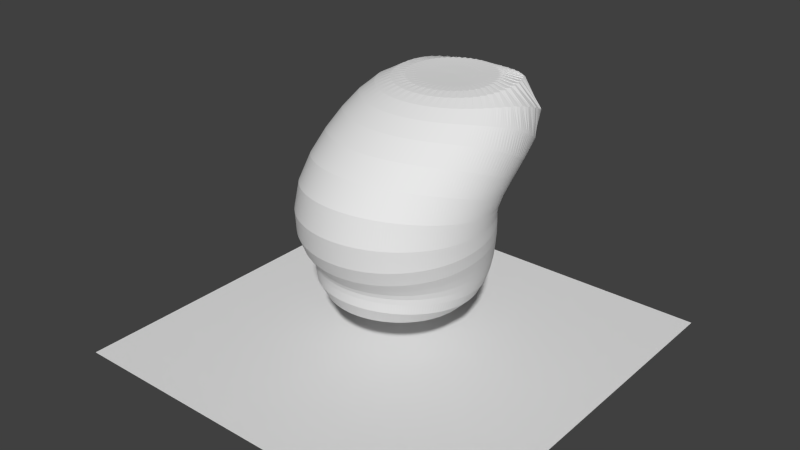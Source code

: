 # Source: attractor.blend  (saved by Blender 2.76.0; exported with 4.5.12 LTS)
import bpy
from mathutils import Matrix  # noqa: F401  (used for matrix-valued properties, if any)

bpy.ops.wm.read_factory_settings(use_empty=True)
scene = bpy.context.scene
scene.name = 'Scene'

# ---- collections
col_collection_1 = bpy.data.collections.new('Collection 1'); scene.collection.children.link(col_collection_1)

# ---- world
world_world = bpy.data.worlds.new('World'); scene.world = world_world
world_world.color = (0.05088, 0.05088, 0.05088)
world_world.use_sun_shadow = False
world_world.sun_shadow_jitter_overblur = 0.0
world_world.cycles.sampling_method = 'MANUAL'
world_world.cycles.sample_map_resolution = 256

# ---- meshes
me_plane = bpy.data.meshes.new('Plane')
me_plane.from_pydata([(-1.0, -1.0, 0.0), (1.0, -1.0, 0.0), (-1.0, 1.0, 0.0), (1.0, 1.0, 0.0)], [], [(0, 1, 3, 2)])
me_plane.use_remesh_preserve_volume = False
me_plane.use_remesh_preserve_attributes = False
me_plane.use_mirror_vertex_groups = False
me_plane.update()
me_mesh = bpy.data.meshes.new('Mesh')
me_mesh.from_pydata([(-0.5879, 1.816e-07, -0.1), (-0.5825, 0.08043, -0.1), (-0.5669, 0.1566, -0.1), (-0.5418, 0.2288, -0.1), (-0.5078, 0.2965, -0.1), (-0.4656, 0.359, -0.1), (-0.4157, 0.4157, -0.1), (-0.359, 0.4656, -0.1), (-0.2965, 0.5078, -0.1), (-0.2288, 0.5418, -0.1), (-0.1566, 0.5669, -0.1), (-0.08043, 0.5825, -0.1), (1.816e-07, 0.5879, -0.1), (0.08043, 0.5825, -0.1), (0.1566, 0.5669, -0.1), (0.2288, 0.5418, -0.1), (0.2965, 0.5078, -0.1), (0.359, 0.4656, -0.1), (0.4157, 0.4157, -0.1), (0.4656, 0.359, -0.1), (0.5078, 0.2965, -0.1), (0.5418, 0.2288, -0.1), (0.5669, 0.1566, -0.1), (0.5825, 0.08043, -0.1), (0.5879, -1.816e-07, -0.1), (0.5825, -0.08043, -0.1), (0.5669, -0.1566, -0.1), (0.5418, -0.2288, -0.1), (0.5078, -0.2965, -0.1), (0.4656, -0.359, -0.1), (0.4157, -0.4157, -0.1), (0.359, -0.4656, -0.1), (0.2965, -0.5078, -0.1), (0.2288, -0.5418, -0.1), (0.1566, -0.5669, -0.1), (0.08043, -0.5825, -0.1), (-1.816e-07, -0.5879, -0.1), (-0.08043, -0.5825, -0.1), (-0.1566, -0.5669, -0.1), (-0.2288, -0.5418, -0.1), (-0.2965, -0.5078, -0.1), (-0.359, -0.4656, -0.1), (-0.4157, -0.4157, -0.1), (-0.4656, -0.359, -0.1), (-0.5078, -0.2965, -0.1), (-0.5418, -0.2288, -0.1), (-0.5669, -0.1566, -0.1), (-0.5825, -0.08043, -0.1), (-0.9001, -1.53, -0.9614), (-0.8915, -1.408, -0.9546), (-0.8676, -1.291, -0.9482), (-0.8293, -1.18, -0.9432), (-0.7774, -1.077, -0.9396), (-0.7129, -0.9807, -0.9372), (-0.6368, -0.8942, -0.9357), (-0.5503, -0.818, -0.9348), (-0.4545, -0.7533, -0.9342), (-0.3505, -0.7012, -0.9339), (-0.2394, -0.6627, -0.9337), (-0.1223, -0.6388, -0.9337), (0.0, -0.6306, -0.9336), (0.1223, -0.6388, -0.9337), (0.2394, -0.6627, -0.9337), (0.3505, -0.7012, -0.9339), (0.4545, -0.7533, -0.9342), (0.5503, -0.818, -0.9348), (0.6368, -0.8942, -0.9357), (0.7129, -0.9807, -0.9372), (0.7774, -1.077, -0.9396), (0.8293, -1.18, -0.9432), (0.8676, -1.291, -0.9482), (0.8915, -1.408, -0.9546), (0.9001, -1.53, -0.9614), (0.8927, -1.653, -0.9677), (0.8696, -1.771, -0.9728), (0.8318, -1.882, -0.9764), (0.7802, -1.987, -0.9788), (0.7157, -2.083, -0.9803), (0.6395, -2.171, -0.9813), (0.5527, -2.247, -0.9818), (0.4566, -2.313, -0.982), (0.3522, -2.365, -0.9821), (0.2407, -2.404, -0.9822), (0.123, -2.428, -0.9822), (0.0, -2.437, -0.9822), (-0.123, -2.428, -0.9822), (-0.2407, -2.404, -0.9822), (-0.3522, -2.365, -0.9821), (-0.4566, -2.313, -0.982), (-0.5527, -2.247, -0.9818), (-0.6395, -2.171, -0.9813), (-0.7157, -2.083, -0.9803), (-0.7802, -1.987, -0.9788), (-0.8318, -1.882, -0.9764), (-0.8696, -1.771, -0.9728), (-0.8927, -1.653, -0.9677), (-0.9, -1.015, -1.863), (-0.8921, -0.893, -1.864), (-0.8684, -0.7758, -1.865), (-0.83, -0.6646, -1.866), (-0.778, -0.5605, -1.867), (-0.7134, -0.4645, -1.868), (-0.6373, -0.3778, -1.869), (-0.5508, -0.3014, -1.869), (-0.455, -0.2365, -1.87), (-0.351, -0.1841, -1.87), (-0.2398, -0.1454, -1.87), (-0.1225, -0.1213, -1.87), (2.98e-08, -0.1131, -1.87), (0.1225, -0.1213, -1.87), (0.2398, -0.1454, -1.87), (0.351, -0.1841, -1.87), (0.455, -0.2365, -1.87), (0.5508, -0.3014, -1.869), (0.6373, -0.3778, -1.869), (0.7134, -0.4645, -1.868), (0.778, -0.5605, -1.867), (0.83, -0.6646, -1.866), (0.8684, -0.7758, -1.865), (0.8921, -0.893, -1.864), (0.9, -1.015, -1.863), (0.8915, -1.138, -1.861), (0.8674, -1.254, -1.86), (0.8287, -1.365, -1.859), (0.7764, -1.469, -1.858), (0.7117, -1.564, -1.857), (0.6356, -1.651, -1.856), (0.5491, -1.727, -1.856), (0.4535, -1.791, -1.855), (0.3497, -1.843, -1.855), (0.2389, -1.882, -1.854), (0.1221, -1.906, -1.854), (2.98e-08, -1.914, -1.854), (-0.1221, -1.906, -1.854), (-0.2389, -1.882, -1.854), (-0.3497, -1.843, -1.855), (-0.4535, -1.791, -1.855), (-0.5491, -1.727, -1.856), (-0.6356, -1.651, -1.856), (-0.7117, -1.564, -1.857), (-0.7764, -1.469, -1.858), (-0.8287, -1.365, -1.859), (-0.8674, -1.254, -1.86), (-0.8915, -1.138, -1.861), (-0.729, -1.197, -2.249), (-0.7223, -1.097, -2.249), (-0.7029, -1.003, -2.249), (-0.6718, -0.9131, -2.249), (-0.6296, -0.8291, -2.249), (-0.5772, -0.7515, -2.249), (-0.5154, -0.6814, -2.249), (-0.4453, -0.6197, -2.249), (-0.3677, -0.5673, -2.249), (-0.2837, -0.5251, -2.249), (-0.194, -0.4939, -2.249), (-0.09933, -0.4746, -2.249), (1.492e-07, -0.4679, -2.249), (0.09933, -0.4746, -2.249), (0.194, -0.4939, -2.249), (0.2837, -0.5251, -2.249), (0.3677, -0.5673, -2.249), (0.4453, -0.6197, -2.249), (0.5154, -0.6814, -2.249), (0.5772, -0.7515, -2.249), (0.6296, -0.8291, -2.249), (0.6718, -0.9131, -2.249), (0.7029, -1.003, -2.249), (0.7223, -1.097, -2.249), (0.729, -1.197, -2.249), (0.7223, -1.296, -2.249), (0.7029, -1.391, -2.249), (0.6718, -1.481, -2.249), (0.6296, -1.565, -2.249), (0.5772, -1.642, -2.249), (0.5154, -1.712, -2.249), (0.4453, -1.774, -2.249), (0.3677, -1.826, -2.249), (0.2837, -1.869, -2.249), (0.194, -1.9, -2.249), (0.09933, -1.919, -2.249), (2.98e-08, -1.926, -2.249), (-0.09933, -1.919, -2.249), (-0.194, -1.9, -2.249), (-0.2837, -1.869, -2.249), (-0.3677, -1.826, -2.249), (-0.4453, -1.774, -2.249), (-0.5154, -1.712, -2.249), (-0.5772, -1.642, -2.249), (-0.6296, -1.565, -2.249), (-0.6717, -1.481, -2.249), (-0.7029, -1.391, -2.249), (-0.7223, -1.296, -2.249), (-0.9276, -1.196, -2.28), (-0.9208, -1.07, -2.278), (-0.8977, -0.9483, -2.276), (-0.8593, -0.8329, -2.274), (-0.8066, -0.7245, -2.273), (-0.7406, -0.6243, -2.272), (-0.6624, -0.5335, -2.271), (-0.5731, -0.4534, -2.27), (-0.4738, -0.3852, -2.269), (-0.3657, -0.3301, -2.268), (-0.2499, -0.2894, -2.268), (-0.1277, -0.264, -2.268), (2.98e-08, -0.2553, -2.267), (0.1277, -0.264, -2.268), (0.2499, -0.2894, -2.268), (0.3657, -0.3301, -2.268), (0.4738, -0.3852, -2.269), (0.5731, -0.4534, -2.27), (0.6624, -0.5335, -2.271), (0.7406, -0.6243, -2.272), (0.8066, -0.7245, -2.273), (0.8593, -0.8329, -2.274), (0.8977, -0.9483, -2.276), (0.9208, -1.07, -2.278), (0.9276, -1.196, -2.28), (0.9176, -1.321, -2.281), (0.8916, -1.442, -2.283), (0.8508, -1.555, -2.285), (0.7963, -1.661, -2.286), (0.7292, -1.758, -2.288), (0.6507, -1.846, -2.289), (0.5618, -1.924, -2.29), (0.4637, -1.989, -2.291), (0.3575, -2.042, -2.292), (0.2441, -2.081, -2.293), (0.1247, -2.105, -2.293), (2.98e-08, -2.114, -2.293), (-0.1247, -2.105, -2.293), (-0.2441, -2.081, -2.293), (-0.3575, -2.042, -2.292), (-0.4637, -1.989, -2.291), (-0.5618, -1.924, -2.29), (-0.6507, -1.846, -2.289), (-0.7292, -1.758, -2.288), (-0.7963, -1.661, -2.286), (-0.8508, -1.555, -2.285), (-0.8916, -1.442, -2.283), (-0.9176, -1.321, -2.281), (-0.9256, -0.003217, -0.06669), (-0.9112, 0.1215, -0.05878), (-0.8826, 0.2398, -0.05153), (-0.8406, 0.3516, -0.04543), (-0.7861, 0.4559, -0.04053), (-0.7196, 0.552, -0.03667), (-0.6421, 0.6388, -0.03365), (-0.5545, 0.7152, -0.03131), (-0.4578, 0.7802, -0.02952), (-0.353, 0.8325, -0.02819), (-0.2411, 0.8713, -0.02726), (-0.1232, 0.8953, -0.02671), (0.0, 0.9036, -0.02654), (0.1232, 0.8953, -0.02671), (0.2411, 0.8713, -0.02726), (0.353, 0.8325, -0.02819), (0.4578, 0.7802, -0.02952), (0.5545, 0.7152, -0.03131), (0.6421, 0.6388, -0.03365), (0.7196, 0.552, -0.03667), (0.7861, 0.4559, -0.04053), (0.8406, 0.3516, -0.04543), (0.8826, 0.2398, -0.05153), (0.9112, 0.1215, -0.05878), (0.9256, -0.003217, -0.06669), (0.9242, -0.1296, -0.07426), (0.9067, -0.2525, -0.08066), (0.8728, -0.3708, -0.08547), (0.8231, -0.4829, -0.08885), (0.7583, -0.5869, -0.09117), (0.68, -0.6814, -0.09278), (0.5893, -0.7648, -0.09389), (0.4878, -0.8359, -0.09466), (0.3768, -0.8934, -0.09519), (0.2577, -0.9359, -0.09554), (0.1316, -0.9623, -0.09574), (0.0, -0.9713, -0.09581), (-0.1316, -0.9623, -0.09574), (-0.2577, -0.9359, -0.09554), (-0.3768, -0.8934, -0.09519), (-0.4878, -0.8359, -0.09466), (-0.5893, -0.7648, -0.09389), (-0.68, -0.6814, -0.09278), (-0.7583, -0.5869, -0.09117), (-0.8231, -0.4829, -0.08885), (-0.8728, -0.3708, -0.08547), (-0.9067, -0.2525, -0.08066), (-0.9242, -0.1296, -0.07426)], [], [(240, 48, 95, 287), (287, 95, 94, 286), (286, 94, 93, 285), (285, 93, 92, 284), (284, 92, 91, 283), (283, 91, 90, 282), (282, 90, 89, 281), (281, 89, 88, 280), (280, 88, 87, 279), (279, 87, 86, 278), (278, 86, 85, 277), (277, 85, 84, 276), (276, 84, 83, 275), (275, 83, 82, 274), (274, 82, 81, 273), (273, 81, 80, 272), (272, 80, 79, 271), (271, 79, 78, 270), (270, 78, 77, 269), (269, 77, 76, 268), (268, 76, 75, 267), (267, 75, 74, 266), (266, 74, 73, 265), (265, 73, 72, 264), (264, 72, 71, 263), (263, 71, 70, 262), (262, 70, 69, 261), (261, 69, 68, 260), (260, 68, 67, 259), (259, 67, 66, 258), (258, 66, 65, 257), (257, 65, 64, 256), (256, 64, 63, 255), (255, 63, 62, 254), (254, 62, 61, 253), (253, 61, 60, 252), (252, 60, 59, 251), (251, 59, 58, 250), (250, 58, 57, 249), (249, 57, 56, 248), (248, 56, 55, 247), (247, 55, 54, 246), (246, 54, 53, 245), (245, 53, 52, 244), (244, 52, 51, 243), (243, 51, 50, 242), (242, 50, 49, 241), (241, 49, 48, 240), (48, 96, 143, 95), (95, 143, 142, 94), (94, 142, 141, 93), (93, 141, 140, 92), (92, 140, 139, 91), (91, 139, 138, 90), (90, 138, 137, 89), (89, 137, 136, 88), (88, 136, 135, 87), (87, 135, 134, 86), (86, 134, 133, 85), (85, 133, 132, 84), (84, 132, 131, 83), (83, 131, 130, 82), (82, 130, 129, 81), (81, 129, 128, 80), (80, 128, 127, 79), (79, 127, 126, 78), (78, 126, 125, 77), (77, 125, 124, 76), (76, 124, 123, 75), (75, 123, 122, 74), (74, 122, 121, 73), (73, 121, 120, 72), (72, 120, 119, 71), (71, 119, 118, 70), (70, 118, 117, 69), (69, 117, 116, 68), (68, 116, 115, 67), (67, 115, 114, 66), (66, 114, 113, 65), (65, 113, 112, 64), (64, 112, 111, 63), (63, 111, 110, 62), (62, 110, 109, 61), (61, 109, 108, 60), (60, 108, 107, 59), (59, 107, 106, 58), (58, 106, 105, 57), (57, 105, 104, 56), (56, 104, 103, 55), (55, 103, 102, 54), (54, 102, 101, 53), (53, 101, 100, 52), (52, 100, 99, 51), (51, 99, 98, 50), (50, 98, 97, 49), (49, 97, 96, 48), (96, 192, 239, 143), (143, 239, 238, 142), (142, 238, 237, 141), (141, 237, 236, 140), (140, 236, 235, 139), (139, 235, 234, 138), (138, 234, 233, 137), (137, 233, 232, 136), (136, 232, 231, 135), (135, 231, 230, 134), (134, 230, 229, 133), (133, 229, 228, 132), (132, 228, 227, 131), (131, 227, 226, 130), (130, 226, 225, 129), (129, 225, 224, 128), (128, 224, 223, 127), (127, 223, 222, 126), (126, 222, 221, 125), (125, 221, 220, 124), (124, 220, 219, 123), (123, 219, 218, 122), (122, 218, 217, 121), (121, 217, 216, 120), (120, 216, 215, 119), (119, 215, 214, 118), (118, 214, 213, 117), (117, 213, 212, 116), (116, 212, 211, 115), (115, 211, 210, 114), (114, 210, 209, 113), (113, 209, 208, 112), (112, 208, 207, 111), (111, 207, 206, 110), (110, 206, 205, 109), (109, 205, 204, 108), (108, 204, 203, 107), (107, 203, 202, 106), (106, 202, 201, 105), (105, 201, 200, 104), (104, 200, 199, 103), (103, 199, 198, 102), (102, 198, 197, 101), (101, 197, 196, 100), (100, 196, 195, 99), (99, 195, 194, 98), (98, 194, 193, 97), (97, 193, 192, 96), (0, 47, 46, 45, 44, 43, 42, 41, 40, 39, 38, 37, 36, 35, 34, 33, 32, 31, 30, 29, 28, 27, 26, 25, 24, 23, 22, 21, 20, 19, 18, 17, 16, 15, 14, 13, 12, 11, 10, 9, 8, 7, 6, 5, 4, 3, 2, 1), (144, 145, 146, 147, 148, 149, 150, 151, 152, 153, 154, 155, 156, 157, 158, 159, 160, 161, 162, 163, 164, 165, 166, 167, 168, 169, 170, 171, 172, 173, 174, 175, 176, 177, 178, 179, 180, 181, 182, 183, 184, 185, 186, 187, 188, 189, 190, 191), (145, 144, 192, 193), (146, 145, 193, 194), (147, 146, 194, 195), (148, 147, 195, 196), (149, 148, 196, 197), (150, 149, 197, 198), (151, 150, 198, 199), (152, 151, 199, 200), (153, 152, 200, 201), (154, 153, 201, 202), (155, 154, 202, 203), (156, 155, 203, 204), (157, 156, 204, 205), (158, 157, 205, 206), (159, 158, 206, 207), (160, 159, 207, 208), (161, 160, 208, 209), (162, 161, 209, 210), (163, 162, 210, 211), (164, 163, 211, 212), (165, 164, 212, 213), (166, 165, 213, 214), (167, 166, 214, 215), (168, 167, 215, 216), (169, 168, 216, 217), (170, 169, 217, 218), (171, 170, 218, 219), (172, 171, 219, 220), (173, 172, 220, 221), (174, 173, 221, 222), (175, 174, 222, 223), (176, 175, 223, 224), (177, 176, 224, 225), (178, 177, 225, 226), (179, 178, 226, 227), (180, 179, 227, 228), (181, 180, 228, 229), (182, 181, 229, 230), (183, 182, 230, 231), (184, 183, 231, 232), (185, 184, 232, 233), (186, 185, 233, 234), (187, 186, 234, 235), (188, 187, 235, 236), (189, 188, 236, 237), (190, 189, 237, 238), (191, 190, 238, 239), (144, 191, 239, 192), (0, 1, 241, 240), (1, 2, 242, 241), (2, 3, 243, 242), (3, 4, 244, 243), (4, 5, 245, 244), (5, 6, 246, 245), (6, 7, 247, 246), (7, 8, 248, 247), (8, 9, 249, 248), (9, 10, 250, 249), (10, 11, 251, 250), (11, 12, 252, 251), (12, 13, 253, 252), (13, 14, 254, 253), (14, 15, 255, 254), (15, 16, 256, 255), (16, 17, 257, 256), (17, 18, 258, 257), (18, 19, 259, 258), (19, 20, 260, 259), (20, 21, 261, 260), (21, 22, 262, 261), (22, 23, 263, 262), (23, 24, 264, 263), (24, 25, 265, 264), (25, 26, 266, 265), (26, 27, 267, 266), (27, 28, 268, 267), (28, 29, 269, 268), (29, 30, 270, 269), (30, 31, 271, 270), (31, 32, 272, 271), (32, 33, 273, 272), (33, 34, 274, 273), (34, 35, 275, 274), (35, 36, 276, 275), (36, 37, 277, 276), (37, 38, 278, 277), (38, 39, 279, 278), (39, 40, 280, 279), (40, 41, 281, 280), (41, 42, 282, 281), (42, 43, 283, 282), (43, 44, 284, 283), (44, 45, 285, 284), (45, 46, 286, 285), (46, 47, 287, 286), (47, 0, 240, 287)])
me_mesh.use_remesh_preserve_volume = False
me_mesh.use_remesh_preserve_attributes = False
me_mesh.use_mirror_vertex_groups = False
me_mesh.update()

# ---- objects
ob_plane = bpy.data.objects.new('Plane', me_plane)
ob_beziercircle_003 = bpy.data.objects.new('BezierCircle.003', me_mesh)

# ---- transforms, parenting, visibility, modifiers, constraints
ob_plane.location = (1.06, 0.0429, -2.268)
ob_plane.scale = (9.23, 9.23, 9.23)
ob_plane.lineart.crease_threshold = 0.0
ob_beziercircle_003.location = (1.0, 3.592, 7.678)
ob_beziercircle_003.scale = (2.956, 2.956, 2.956)
ob_beziercircle_003.lineart.crease_threshold = 0.0
_vg = ob_beziercircle_003.vertex_groups.new(name='Group')
_vg.add([0, 1, 2, 3, 4, 5, 6, 7, 8, 9, 10, 11, 12, 13, 14, 15, 16, 17, 18, 19, 20, 21, 22, 23, 24, 25, 26, 27, 28, 29, 30, 31, 32, 33, 34, 35, 36, 37, 38, 39, 40, 41, 42, 43, 44, 45, 46, 47, 48, 49, 50, 51, 52, 53, 54, 55, 56, 57, 58, 59, 60, 61, 62, 63, 64, 65, 66, 67, 68, 69, 70, 71, 72, 73, 74, 75, 76, 77, 78, 79, 80, 81, 82, 83, 84, 85, 86, 87, 88, 89, 90, 91, 92, 93, 94, 95, 96, 97, 98, 99, 100, 101, 102, 103, 104, 105, 106, 107, 108, 109, 110, 111, 112, 113, 114, 115, 116, 117, 118, 119, 120, 121, 122, 123, 124, 125, 126, 127, 128, 129, 130, 131, 132, 133, 134, 135, 136, 137, 138, 139, 140, 141, 142, 143, 144, 145, 146, 147, 148, 149, 150, 151, 152, 153, 154, 155, 156, 157, 158, 159, 160, 161, 162, 163, 164, 165, 166, 167, 168, 169, 170, 171, 172, 173, 174, 175, 176, 177, 178, 179, 180, 181, 182, 183, 184, 185, 186, 187, 188, 189, 190, 191, 192, 193, 194, 195, 196, 197, 198, 199, 200, 201, 202, 203, 204, 205, 206, 207, 208, 209, 210, 211, 212, 213, 214, 215, 216, 217, 218, 219, 220, 221, 222, 223, 224, 225, 226, 227, 228, 229, 230, 231, 232, 233, 234, 235, 236, 237, 238, 239, 240, 241, 242, 243, 244, 245, 246, 247, 248, 249, 250, 251, 252, 253, 254, 255, 256, 257, 258, 259, 260, 261, 262, 263, 264, 265, 266, 267, 268, 269, 270, 271, 272, 273, 274, 275, 276, 277, 278, 279, 280, 281, 282, 283, 284, 285, 286, 287], 1.0, 'REPLACE')
_m = ob_beziercircle_003.modifiers.new('Subsurf', 'SUBSURF')
_m.uv_smooth = 'PRESERVE_CORNERS'
_m.quality = 2
_m.levels = 4
_m.show_only_control_edges = False
_m = ob_beziercircle_003.modifiers.new('VertexWeightProximity', 'VERTEX_WEIGHT_PROXIMITY')
_m.vertex_group = 'Group'
_m.proximity_mode = 'GEOMETRY'
_m.proximity_geometry = {'FACE'}
_m.target = ob_plane
_m.max_dist = 0.6
_m = ob_beziercircle_003.modifiers.new('Displace', 'DISPLACE')
_m.vertex_group = 'Group'

# ---- collection membership
col_collection_1.objects.link(ob_plane)
col_collection_1.objects.link(ob_beziercircle_003)

# ---- scene / render settings (as saved in the file)
scene.frame_start = 1; scene.frame_end = 250; scene.frame_set(3)
scene.render.engine = 'BLENDER_EEVEE_NEXT'
scene.render.resolution_percentage = 50
scene.render.dither_intensity = 0.0
scene.cycles.use_denoising = False
scene.cycles.samples = 10
scene.cycles.sampling_pattern = 'TABULATED_SOBOL'
scene.cycles.light_sampling_threshold = 0.0
scene.cycles.use_adaptive_sampling = False
scene.cycles.use_light_tree = False
scene.cycles.blur_glossy = 0.0
scene.cycles.pixel_filter_type = 'GAUSSIAN'
scene.cycles.sample_clamp_indirect = 0.0
scene.view_settings.view_transform = 'Standard'
bpy.context.view_layer.update()

# ---- added for rendering (the .blend has no active camera and no usable light): camera, sun
cam_auto = bpy.data.cameras.new('AutoCamera')
cam_auto.lens = 50.0
cam_auto.sensor_width = 36.0
cam_auto.clip_end = 1000.0
ob_auto_camera = bpy.data.objects.new('AutoCamera', cam_auto)
scene.collection.objects.link(ob_auto_camera)
ob_auto_camera.location = (27.276, -31.4162, 24.2106)
ob_auto_camera.rotation_euler = (1.09748, -7.21219e-08, 0.694738)
scene.camera = ob_auto_camera
light_auto_sun = bpy.data.lights.new('AutoSun', 'SUN')
light_auto_sun.energy = 3.0
light_auto_sun.angle = 0.0523599
ob_auto_sun = bpy.data.objects.new('AutoSun', light_auto_sun)
scene.collection.objects.link(ob_auto_sun)
ob_auto_sun.rotation_euler = (0.872665, 0.174533, 0.523599)
bpy.context.view_layer.update()
